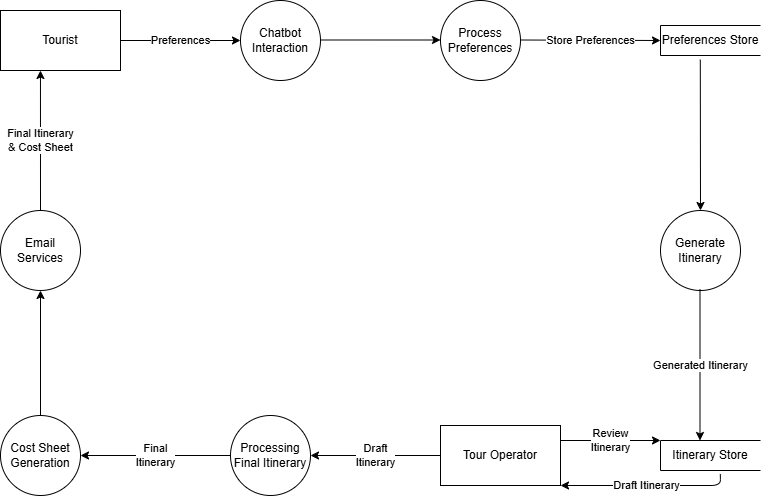

The diagram above was exported from draw.io. Its source (the exported page's mxGraphModel, read from the mxfile embedded in the PNG):
<mxGraphModel dx="883" dy="508" grid="1" gridSize="10" guides="1" tooltips="1" connect="1" arrows="1" fold="1" page="1" pageScale="1" pageWidth="827" pageHeight="1169" math="0" shadow="0">
  <root>
    <mxCell id="0" />
    <mxCell id="1" parent="0" />
    <mxCell id="_0UaIye8Bt1JlElSOWe0-26" parent="1" style="html=1;dashed=0;whiteSpace=wrap;shape=partialRectangle;right=0;" value="Preferences Store" vertex="1">
      <mxGeometry height="30" width="100" x="700" y="215" as="geometry" />
    </mxCell>
    <mxCell id="_0UaIye8Bt1JlElSOWe0-27" parent="1" style="html=1;dashed=0;whiteSpace=wrap;shape=partialRectangle;right=0;" value="Itinerary Store" vertex="1">
      <mxGeometry height="30" width="100" x="700" y="630" as="geometry" />
    </mxCell>
    <mxCell id="_0UaIye8Bt1JlElSOWe0-28" parent="1" style="rounded=0;whiteSpace=wrap;html=1;" value="Tourist" vertex="1">
      <mxGeometry height="60" width="120" x="40" y="200" as="geometry" />
    </mxCell>
    <mxCell id="_0UaIye8Bt1JlElSOWe0-29" parent="1" style="ellipse;whiteSpace=wrap;html=1;aspect=fixed;" value="Chatbot Interaction" vertex="1">
      <mxGeometry height="80" width="80" x="280" y="190" as="geometry" />
    </mxCell>
    <mxCell id="_0UaIye8Bt1JlElSOWe0-31" parent="1" style="ellipse;whiteSpace=wrap;html=1;aspect=fixed;" value="Process&lt;div&gt;Preferences&lt;/div&gt;" vertex="1">
      <mxGeometry height="80" width="80" x="480" y="190" as="geometry" />
    </mxCell>
    <mxCell id="_0UaIye8Bt1JlElSOWe0-32" parent="1" style="ellipse;whiteSpace=wrap;html=1;aspect=fixed;" value="Generate Itinerary" vertex="1">
      <mxGeometry height="80" width="80" x="700" y="400" as="geometry" />
    </mxCell>
    <mxCell id="_0UaIye8Bt1JlElSOWe0-33" parent="1" style="ellipse;whiteSpace=wrap;html=1;aspect=fixed;" value="Cost Sheet Generation" vertex="1">
      <mxGeometry height="80" width="80" x="40" y="605" as="geometry" />
    </mxCell>
    <mxCell id="_0UaIye8Bt1JlElSOWe0-34" parent="1" style="ellipse;whiteSpace=wrap;html=1;aspect=fixed;" value="Processing Final Itinerary" vertex="1">
      <mxGeometry height="80" width="80" x="270" y="605" as="geometry" />
    </mxCell>
    <mxCell id="_0UaIye8Bt1JlElSOWe0-35" parent="1" style="rounded=0;whiteSpace=wrap;html=1;" value="Tour Operator" vertex="1">
      <mxGeometry height="60" width="120" x="480" y="615" as="geometry" />
    </mxCell>
    <mxCell id="_0UaIye8Bt1JlElSOWe0-36" parent="1" style="ellipse;whiteSpace=wrap;html=1;aspect=fixed;" value="Email Services" vertex="1">
      <mxGeometry height="80" width="80" x="40" y="400" as="geometry" />
    </mxCell>
    <mxCell id="_0UaIye8Bt1JlElSOWe0-37" edge="1" parent="1" source="_0UaIye8Bt1JlElSOWe0-28" style="endArrow=classic;html=1;exitX=1;exitY=0.5;exitDx=0;exitDy=0;" target="_0UaIye8Bt1JlElSOWe0-29" value="Preferences">
      <mxGeometry height="50" relative="1" width="50" as="geometry">
        <mxPoint x="190" y="300" as="sourcePoint" />
        <mxPoint x="370" y="300" as="targetPoint" />
      </mxGeometry>
    </mxCell>
    <mxCell id="_0UaIye8Bt1JlElSOWe0-40" edge="1" parent="1" style="endArrow=classic;html=1;exitX=1;exitY=0.5;exitDx=0;exitDy=0;" value="">
      <mxGeometry height="50" relative="1" width="50" as="geometry">
        <mxPoint x="360" y="229.5" as="sourcePoint" />
        <mxPoint x="480" y="229.5" as="targetPoint" />
      </mxGeometry>
    </mxCell>
    <mxCell id="_0UaIye8Bt1JlElSOWe0-41" edge="1" parent="1" style="endArrow=classic;html=1;exitX=1;exitY=0.5;exitDx=0;exitDy=0;entryX=0;entryY=0.5;entryDx=0;entryDy=0;" target="_0UaIye8Bt1JlElSOWe0-26" value="Store Preferences">
      <mxGeometry height="50" relative="1" width="50" as="geometry">
        <mxPoint x="560" y="229.5" as="sourcePoint" />
        <mxPoint x="680" y="229.5" as="targetPoint" />
      </mxGeometry>
    </mxCell>
    <mxCell id="_0UaIye8Bt1JlElSOWe0-42" edge="1" parent="1" source="_0UaIye8Bt1JlElSOWe0-26" style="endArrow=classic;html=1;exitX=0.398;exitY=1.139;exitDx=0;exitDy=0;entryX=0.5;entryY=0;entryDx=0;entryDy=0;exitPerimeter=0;" target="_0UaIye8Bt1JlElSOWe0-32" value="">
      <mxGeometry height="50" relative="1" width="50" as="geometry">
        <mxPoint x="460" y="410" as="sourcePoint" />
        <mxPoint x="580" y="410" as="targetPoint" />
      </mxGeometry>
    </mxCell>
    <mxCell id="_0UaIye8Bt1JlElSOWe0-43" edge="1" parent="1" style="endArrow=classic;html=1;exitX=0.398;exitY=1.139;exitDx=0;exitDy=0;entryX=0.5;entryY=0;entryDx=0;entryDy=0;exitPerimeter=0;" value="Generated Itinerary">
      <mxGeometry height="50" relative="1" width="50" as="geometry">
        <mxPoint x="739.5" y="479" as="sourcePoint" />
        <mxPoint x="739.5" y="630" as="targetPoint" />
      </mxGeometry>
    </mxCell>
    <mxCell id="_0UaIye8Bt1JlElSOWe0-44" edge="1" parent="1" source="_0UaIye8Bt1JlElSOWe0-33" style="endArrow=classic;html=1;entryX=0.5;entryY=1;entryDx=0;entryDy=0;exitX=0.5;exitY=0;exitDx=0;exitDy=0;" target="_0UaIye8Bt1JlElSOWe0-36" value="">
      <mxGeometry height="50" relative="1" width="50" as="geometry">
        <mxPoint x="80" y="600" as="sourcePoint" />
        <mxPoint x="200" y="605" as="targetPoint" />
      </mxGeometry>
    </mxCell>
    <mxCell id="_0UaIye8Bt1JlElSOWe0-45" edge="1" parent="1" source="_0UaIye8Bt1JlElSOWe0-36" style="endArrow=classic;html=1;entryX=0.333;entryY=1;entryDx=0;entryDy=0;entryPerimeter=0;exitX=0.5;exitY=0;exitDx=0;exitDy=0;" target="_0UaIye8Bt1JlElSOWe0-28" value="Final Itinerary&lt;div&gt;&amp;amp; Cost Sheet&lt;/div&gt;">
      <mxGeometry height="50" relative="1" width="50" as="geometry">
        <mxPoint x="86" y="390" as="sourcePoint" />
        <mxPoint x="210" y="451" as="targetPoint" />
      </mxGeometry>
    </mxCell>
    <mxCell id="_0UaIye8Bt1JlElSOWe0-46" edge="1" parent="1" source="_0UaIye8Bt1JlElSOWe0-27" style="endArrow=classic;html=1;entryX=1;entryY=1;entryDx=0;entryDy=0;exitX=0.598;exitY=1.115;exitDx=0;exitDy=0;exitPerimeter=0;" target="_0UaIye8Bt1JlElSOWe0-35" value="Draft Itinerary">
      <mxGeometry height="50" relative="1" width="50" as="geometry">
        <Array as="points">
          <mxPoint x="760" y="675" />
        </Array>
        <mxPoint x="750" y="710" as="sourcePoint" />
        <mxPoint x="620" y="710" as="targetPoint" />
      </mxGeometry>
    </mxCell>
    <mxCell id="_0UaIye8Bt1JlElSOWe0-47" edge="1" parent="1" source="_0UaIye8Bt1JlElSOWe0-35" style="endArrow=classic;html=1;exitX=0;exitY=0.5;exitDx=0;exitDy=0;entryX=1;entryY=0.5;entryDx=0;entryDy=0;" target="_0UaIye8Bt1JlElSOWe0-34" value="Draft&lt;br&gt;Itinerary">
      <mxGeometry height="50" relative="1" width="50" as="geometry">
        <mxPoint x="240" y="450" as="sourcePoint" />
        <mxPoint x="360" y="600" as="targetPoint" />
      </mxGeometry>
    </mxCell>
    <mxCell id="_0UaIye8Bt1JlElSOWe0-48" edge="1" parent="1" source="_0UaIye8Bt1JlElSOWe0-34" style="endArrow=classic;html=1;entryX=1;entryY=0.5;entryDx=0;entryDy=0;exitX=0;exitY=0.5;exitDx=0;exitDy=0;" target="_0UaIye8Bt1JlElSOWe0-33" value="Final&lt;div&gt;Itinerary&lt;/div&gt;">
      <mxGeometry height="50" relative="1" width="50" as="geometry">
        <mxPoint x="230" y="620" as="sourcePoint" />
        <mxPoint x="130" y="640" as="targetPoint" />
      </mxGeometry>
    </mxCell>
    <mxCell id="_0UaIye8Bt1JlElSOWe0-50" edge="1" parent="1" source="_0UaIye8Bt1JlElSOWe0-35" style="endArrow=classic;html=1;exitX=1;exitY=0.25;exitDx=0;exitDy=0;entryX=0;entryY=0;entryDx=0;entryDy=0;" target="_0UaIye8Bt1JlElSOWe0-27" value="Review&lt;div&gt;Itinerary&lt;/div&gt;">
      <mxGeometry height="50" relative="1" width="50" as="geometry">
        <mxPoint x="710" y="600" as="sourcePoint" />
        <mxPoint x="610" y="600" as="targetPoint" />
      </mxGeometry>
    </mxCell>
  </root>
</mxGraphModel>